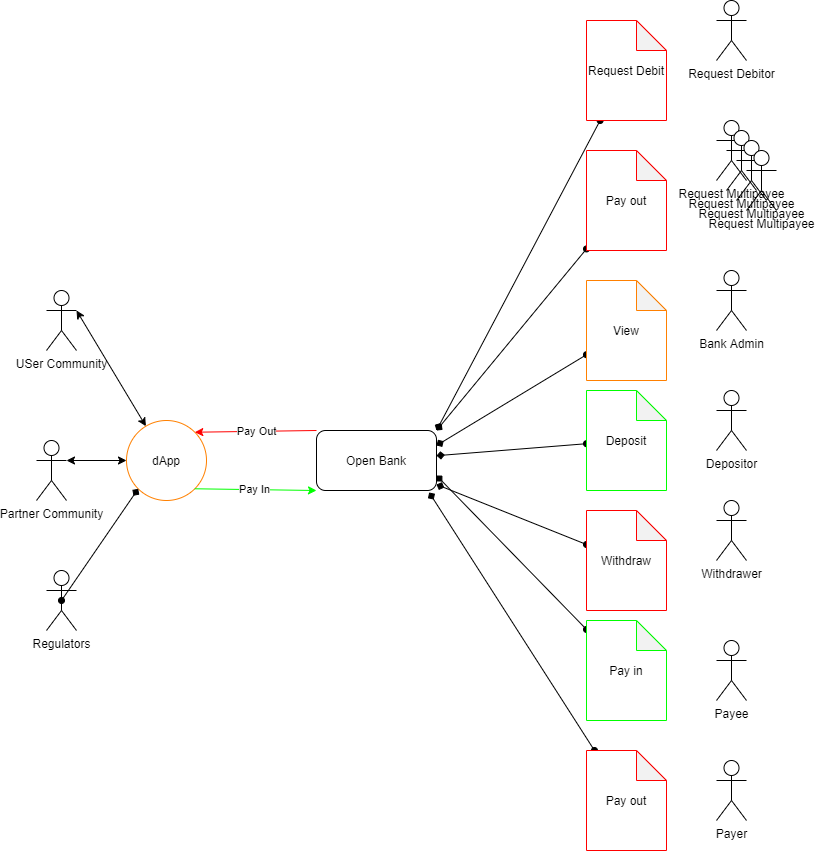

The diagram above was exported from draw.io. Its source (the exported page's mxGraphModel, read from the mxfile embedded in the PNG):
<mxGraphModel dx="1564" dy="956" grid="1" gridSize="10" guides="1" tooltips="1" connect="1" arrows="1" fold="1" page="1" pageScale="1" pageWidth="827" pageHeight="1169" math="0" shadow="0">
  <root>
    <mxCell id="OF0POdYjpCUxpW7M06pd-0" />
    <mxCell id="OF0POdYjpCUxpW7M06pd-1" parent="OF0POdYjpCUxpW7M06pd-0" />
    <mxCell id="OF0POdYjpCUxpW7M06pd-4" value="Request Debitor" style="shape=umlActor;verticalLabelPosition=bottom;verticalAlign=top;html=1;outlineConnect=0;fontColor=default;strokeColor=default;fillColor=default;" vertex="1" parent="OF0POdYjpCUxpW7M06pd-1">
      <mxGeometry x="730" y="120" width="30" height="60" as="geometry" />
    </mxCell>
    <mxCell id="OF0POdYjpCUxpW7M06pd-5" value="Request Multipayee" style="shape=umlActor;verticalLabelPosition=bottom;verticalAlign=top;html=1;outlineConnect=0;fontColor=default;strokeColor=default;fillColor=default;" vertex="1" parent="OF0POdYjpCUxpW7M06pd-1">
      <mxGeometry x="730" y="240" width="30" height="60" as="geometry" />
    </mxCell>
    <mxCell id="OF0POdYjpCUxpW7M06pd-6" value="Request Multipayee" style="shape=umlActor;verticalLabelPosition=bottom;verticalAlign=top;html=1;outlineConnect=0;fontColor=default;strokeColor=default;fillColor=default;" vertex="1" parent="OF0POdYjpCUxpW7M06pd-1">
      <mxGeometry x="740" y="250" width="30" height="60" as="geometry" />
    </mxCell>
    <mxCell id="OF0POdYjpCUxpW7M06pd-7" value="Request Multipayee" style="shape=umlActor;verticalLabelPosition=bottom;verticalAlign=top;html=1;outlineConnect=0;fontColor=default;strokeColor=default;fillColor=default;" vertex="1" parent="OF0POdYjpCUxpW7M06pd-1">
      <mxGeometry x="750" y="260" width="30" height="60" as="geometry" />
    </mxCell>
    <mxCell id="OF0POdYjpCUxpW7M06pd-8" value="Request Multipayee" style="shape=umlActor;verticalLabelPosition=bottom;verticalAlign=top;html=1;outlineConnect=0;fontColor=default;strokeColor=default;fillColor=default;" vertex="1" parent="OF0POdYjpCUxpW7M06pd-1">
      <mxGeometry x="760" y="270" width="30" height="60" as="geometry" />
    </mxCell>
    <mxCell id="OF0POdYjpCUxpW7M06pd-9" value="Bank Admin" style="shape=umlActor;verticalLabelPosition=bottom;verticalAlign=top;html=1;outlineConnect=0;fontColor=default;strokeColor=default;fillColor=default;" vertex="1" parent="OF0POdYjpCUxpW7M06pd-1">
      <mxGeometry x="730" y="390" width="30" height="60" as="geometry" />
    </mxCell>
    <mxCell id="OF0POdYjpCUxpW7M06pd-10" value="Depositor" style="shape=umlActor;verticalLabelPosition=bottom;verticalAlign=top;html=1;outlineConnect=0;fontColor=default;strokeColor=default;fillColor=default;" vertex="1" parent="OF0POdYjpCUxpW7M06pd-1">
      <mxGeometry x="730" y="510" width="30" height="60" as="geometry" />
    </mxCell>
    <mxCell id="OF0POdYjpCUxpW7M06pd-11" value="Withdrawer" style="shape=umlActor;verticalLabelPosition=bottom;verticalAlign=top;html=1;outlineConnect=0;fontColor=default;strokeColor=default;fillColor=default;" vertex="1" parent="OF0POdYjpCUxpW7M06pd-1">
      <mxGeometry x="730" y="620" width="30" height="60" as="geometry" />
    </mxCell>
    <mxCell id="OF0POdYjpCUxpW7M06pd-12" value="Payee" style="shape=umlActor;verticalLabelPosition=bottom;verticalAlign=top;html=1;outlineConnect=0;fontColor=default;strokeColor=default;fillColor=default;" vertex="1" parent="OF0POdYjpCUxpW7M06pd-1">
      <mxGeometry x="730" y="760" width="30" height="60" as="geometry" />
    </mxCell>
    <mxCell id="OF0POdYjpCUxpW7M06pd-13" value="Payer" style="shape=umlActor;verticalLabelPosition=bottom;verticalAlign=top;html=1;outlineConnect=0;fontColor=default;strokeColor=default;fillColor=default;" vertex="1" parent="OF0POdYjpCUxpW7M06pd-1">
      <mxGeometry x="730" y="880" width="30" height="60" as="geometry" />
    </mxCell>
    <mxCell id="OF0POdYjpCUxpW7M06pd-14" style="rounded=0;orthogonalLoop=1;jettySize=auto;html=1;entryX=1;entryY=0;entryDx=0;entryDy=0;labelBackgroundColor=default;fontColor=default;startArrow=oval;startFill=1;endArrow=diamond;endFill=1;strokeColor=default;" edge="1" parent="OF0POdYjpCUxpW7M06pd-1" source="OF0POdYjpCUxpW7M06pd-15" target="OF0POdYjpCUxpW7M06pd-28">
      <mxGeometry relative="1" as="geometry">
        <mxPoint x="310" y="310" as="targetPoint" />
      </mxGeometry>
    </mxCell>
    <mxCell id="OF0POdYjpCUxpW7M06pd-15" value="Request Debit" style="shape=note;whiteSpace=wrap;html=1;backgroundOutline=1;darkOpacity=0.05;fontColor=default;strokeColor=#FF0000;fillColor=default;" vertex="1" parent="OF0POdYjpCUxpW7M06pd-1">
      <mxGeometry x="600" y="140" width="80" height="100" as="geometry" />
    </mxCell>
    <mxCell id="OF0POdYjpCUxpW7M06pd-16" style="edgeStyle=none;rounded=0;orthogonalLoop=1;jettySize=auto;html=1;labelBackgroundColor=default;fontColor=default;startArrow=oval;startFill=1;endArrow=diamond;endFill=1;strokeColor=default;entryX=1;entryY=0;entryDx=0;entryDy=0;" edge="1" parent="OF0POdYjpCUxpW7M06pd-1" source="OF0POdYjpCUxpW7M06pd-17" target="OF0POdYjpCUxpW7M06pd-28">
      <mxGeometry relative="1" as="geometry">
        <mxPoint x="490" y="380" as="targetPoint" />
      </mxGeometry>
    </mxCell>
    <mxCell id="OF0POdYjpCUxpW7M06pd-17" value="Pay out" style="shape=note;whiteSpace=wrap;html=1;backgroundOutline=1;darkOpacity=0.05;fontColor=default;strokeColor=#FF0000;fillColor=default;" vertex="1" parent="OF0POdYjpCUxpW7M06pd-1">
      <mxGeometry x="600" y="270" width="80" height="100" as="geometry" />
    </mxCell>
    <mxCell id="OF0POdYjpCUxpW7M06pd-18" style="edgeStyle=none;rounded=0;orthogonalLoop=1;jettySize=auto;html=1;labelBackgroundColor=default;fontColor=default;startArrow=oval;startFill=1;endArrow=diamond;endFill=1;strokeColor=default;entryX=1;entryY=0.25;entryDx=0;entryDy=0;" edge="1" parent="OF0POdYjpCUxpW7M06pd-1" source="OF0POdYjpCUxpW7M06pd-19" target="OF0POdYjpCUxpW7M06pd-28">
      <mxGeometry relative="1" as="geometry">
        <mxPoint x="490" y="380" as="targetPoint" />
      </mxGeometry>
    </mxCell>
    <mxCell id="OF0POdYjpCUxpW7M06pd-19" value="View" style="shape=note;whiteSpace=wrap;html=1;backgroundOutline=1;darkOpacity=0.05;fontColor=default;strokeColor=#FF8000;fillColor=default;" vertex="1" parent="OF0POdYjpCUxpW7M06pd-1">
      <mxGeometry x="600" y="400" width="80" height="100" as="geometry" />
    </mxCell>
    <mxCell id="OF0POdYjpCUxpW7M06pd-20" style="edgeStyle=none;rounded=0;orthogonalLoop=1;jettySize=auto;html=1;labelBackgroundColor=default;fontColor=default;startArrow=oval;startFill=1;endArrow=diamond;endFill=1;strokeColor=default;" edge="1" parent="OF0POdYjpCUxpW7M06pd-1" source="OF0POdYjpCUxpW7M06pd-21" target="OF0POdYjpCUxpW7M06pd-28">
      <mxGeometry relative="1" as="geometry">
        <mxPoint x="310" y="310" as="targetPoint" />
      </mxGeometry>
    </mxCell>
    <mxCell id="OF0POdYjpCUxpW7M06pd-21" value="Deposit" style="shape=note;whiteSpace=wrap;html=1;backgroundOutline=1;darkOpacity=0.05;fontColor=default;strokeColor=#00FF00;fillColor=default;" vertex="1" parent="OF0POdYjpCUxpW7M06pd-1">
      <mxGeometry x="600" y="510" width="80" height="100" as="geometry" />
    </mxCell>
    <mxCell id="OF0POdYjpCUxpW7M06pd-22" style="edgeStyle=none;rounded=0;orthogonalLoop=1;jettySize=auto;html=1;labelBackgroundColor=default;fontColor=default;startArrow=oval;startFill=1;endArrow=diamond;endFill=1;strokeColor=default;" edge="1" parent="OF0POdYjpCUxpW7M06pd-1" source="OF0POdYjpCUxpW7M06pd-23" target="OF0POdYjpCUxpW7M06pd-28">
      <mxGeometry relative="1" as="geometry">
        <mxPoint x="310" y="310" as="targetPoint" />
      </mxGeometry>
    </mxCell>
    <mxCell id="OF0POdYjpCUxpW7M06pd-23" value="Withdraw" style="shape=note;whiteSpace=wrap;html=1;backgroundOutline=1;darkOpacity=0.05;fontColor=default;strokeColor=#FF0000;fillColor=default;" vertex="1" parent="OF0POdYjpCUxpW7M06pd-1">
      <mxGeometry x="600" y="630" width="80" height="100" as="geometry" />
    </mxCell>
    <mxCell id="OF0POdYjpCUxpW7M06pd-24" style="edgeStyle=none;rounded=0;orthogonalLoop=1;jettySize=auto;html=1;entryX=1;entryY=0.75;entryDx=0;entryDy=0;labelBackgroundColor=default;fontColor=default;startArrow=oval;startFill=1;endArrow=diamond;endFill=1;strokeColor=default;" edge="1" parent="OF0POdYjpCUxpW7M06pd-1" source="OF0POdYjpCUxpW7M06pd-25" target="OF0POdYjpCUxpW7M06pd-28">
      <mxGeometry relative="1" as="geometry">
        <mxPoint x="310" y="310" as="targetPoint" />
      </mxGeometry>
    </mxCell>
    <mxCell id="OF0POdYjpCUxpW7M06pd-25" value="Pay in" style="shape=note;whiteSpace=wrap;html=1;backgroundOutline=1;darkOpacity=0.05;fontColor=default;strokeColor=#00FF00;fillColor=default;" vertex="1" parent="OF0POdYjpCUxpW7M06pd-1">
      <mxGeometry x="600" y="740" width="80" height="100" as="geometry" />
    </mxCell>
    <mxCell id="OF0POdYjpCUxpW7M06pd-26" style="edgeStyle=none;rounded=0;orthogonalLoop=1;jettySize=auto;html=1;labelBackgroundColor=default;fontColor=default;startArrow=oval;startFill=1;endArrow=diamond;endFill=1;strokeColor=default;entryX=0.939;entryY=1.033;entryDx=0;entryDy=0;entryPerimeter=0;" edge="1" parent="OF0POdYjpCUxpW7M06pd-1" source="OF0POdYjpCUxpW7M06pd-27" target="OF0POdYjpCUxpW7M06pd-28">
      <mxGeometry relative="1" as="geometry">
        <mxPoint x="490" y="380" as="targetPoint" />
      </mxGeometry>
    </mxCell>
    <mxCell id="OF0POdYjpCUxpW7M06pd-27" value="Pay out" style="shape=note;whiteSpace=wrap;html=1;backgroundOutline=1;darkOpacity=0.05;fontColor=default;strokeColor=#FF0000;fillColor=default;" vertex="1" parent="OF0POdYjpCUxpW7M06pd-1">
      <mxGeometry x="600" y="870" width="80" height="100" as="geometry" />
    </mxCell>
    <mxCell id="OF0POdYjpCUxpW7M06pd-28" value="Open Bank" style="rounded=1;whiteSpace=wrap;html=1;" vertex="1" parent="OF0POdYjpCUxpW7M06pd-1">
      <mxGeometry x="330" y="550" width="120" height="60" as="geometry" />
    </mxCell>
    <mxCell id="OF0POdYjpCUxpW7M06pd-31" value="dApp" style="ellipse;whiteSpace=wrap;html=1;aspect=fixed;strokeColor=#FF8000;" vertex="1" parent="OF0POdYjpCUxpW7M06pd-1">
      <mxGeometry x="140" y="540" width="80" height="80" as="geometry" />
    </mxCell>
    <mxCell id="OF0POdYjpCUxpW7M06pd-32" value="Pay In" style="endArrow=classic;html=1;rounded=0;exitX=1;exitY=1;exitDx=0;exitDy=0;entryX=0;entryY=1;entryDx=0;entryDy=0;strokeColor=#00FF00;" edge="1" parent="OF0POdYjpCUxpW7M06pd-1" source="OF0POdYjpCUxpW7M06pd-31" target="OF0POdYjpCUxpW7M06pd-28">
      <mxGeometry width="50" height="50" relative="1" as="geometry">
        <mxPoint x="280" y="710" as="sourcePoint" />
        <mxPoint x="330" y="660" as="targetPoint" />
      </mxGeometry>
    </mxCell>
    <mxCell id="OF0POdYjpCUxpW7M06pd-33" value="Pay Out" style="endArrow=classic;html=1;rounded=0;exitX=0;exitY=0;exitDx=0;exitDy=0;entryX=1;entryY=0;entryDx=0;entryDy=0;strokeColor=#FF0000;" edge="1" parent="OF0POdYjpCUxpW7M06pd-1" source="OF0POdYjpCUxpW7M06pd-28" target="OF0POdYjpCUxpW7M06pd-31">
      <mxGeometry width="50" height="50" relative="1" as="geometry">
        <mxPoint x="360" y="510" as="sourcePoint" />
        <mxPoint x="410" y="460" as="targetPoint" />
      </mxGeometry>
    </mxCell>
    <mxCell id="OF0POdYjpCUxpW7M06pd-34" value="Partner Community" style="shape=umlActor;verticalLabelPosition=bottom;verticalAlign=top;html=1;outlineConnect=0;strokeColor=#000000;" vertex="1" parent="OF0POdYjpCUxpW7M06pd-1">
      <mxGeometry x="50" y="560" width="30" height="60" as="geometry" />
    </mxCell>
    <mxCell id="OF0POdYjpCUxpW7M06pd-35" value="USer Community" style="shape=umlActor;verticalLabelPosition=bottom;verticalAlign=top;html=1;outlineConnect=0;strokeColor=#000000;" vertex="1" parent="OF0POdYjpCUxpW7M06pd-1">
      <mxGeometry x="60" y="410" width="30" height="60" as="geometry" />
    </mxCell>
    <mxCell id="OF0POdYjpCUxpW7M06pd-47" style="edgeStyle=none;rounded=0;orthogonalLoop=1;jettySize=auto;html=1;exitX=0.5;exitY=0.5;exitDx=0;exitDy=0;exitPerimeter=0;entryX=0;entryY=1;entryDx=0;entryDy=0;startArrow=oval;startFill=1;endArrow=diamond;endFill=1;strokeColor=#000000;" edge="1" parent="OF0POdYjpCUxpW7M06pd-1" source="OF0POdYjpCUxpW7M06pd-36" target="OF0POdYjpCUxpW7M06pd-31">
      <mxGeometry relative="1" as="geometry" />
    </mxCell>
    <mxCell id="OF0POdYjpCUxpW7M06pd-36" value="Regulators" style="shape=umlActor;verticalLabelPosition=bottom;verticalAlign=top;html=1;outlineConnect=0;strokeColor=#000000;" vertex="1" parent="OF0POdYjpCUxpW7M06pd-1">
      <mxGeometry x="60" y="690" width="30" height="60" as="geometry" />
    </mxCell>
    <mxCell id="OF0POdYjpCUxpW7M06pd-45" value="" style="endArrow=classic;startArrow=classic;html=1;rounded=0;strokeColor=#000000;exitX=1;exitY=0.3333333333333333;exitDx=0;exitDy=0;exitPerimeter=0;" edge="1" parent="OF0POdYjpCUxpW7M06pd-1" source="OF0POdYjpCUxpW7M06pd-35" target="OF0POdYjpCUxpW7M06pd-31">
      <mxGeometry width="50" height="50" relative="1" as="geometry">
        <mxPoint x="130" y="480" as="sourcePoint" />
        <mxPoint x="180" y="450" as="targetPoint" />
      </mxGeometry>
    </mxCell>
    <mxCell id="OF0POdYjpCUxpW7M06pd-46" value="" style="endArrow=classic;startArrow=classic;html=1;rounded=0;strokeColor=#000000;entryX=0;entryY=0.5;entryDx=0;entryDy=0;exitX=1;exitY=0.3333333333333333;exitDx=0;exitDy=0;exitPerimeter=0;" edge="1" parent="OF0POdYjpCUxpW7M06pd-1" source="OF0POdYjpCUxpW7M06pd-34" target="OF0POdYjpCUxpW7M06pd-31">
      <mxGeometry width="50" height="50" relative="1" as="geometry">
        <mxPoint x="90" y="580" as="sourcePoint" />
        <mxPoint x="410" y="460" as="targetPoint" />
      </mxGeometry>
    </mxCell>
  </root>
</mxGraphModel>